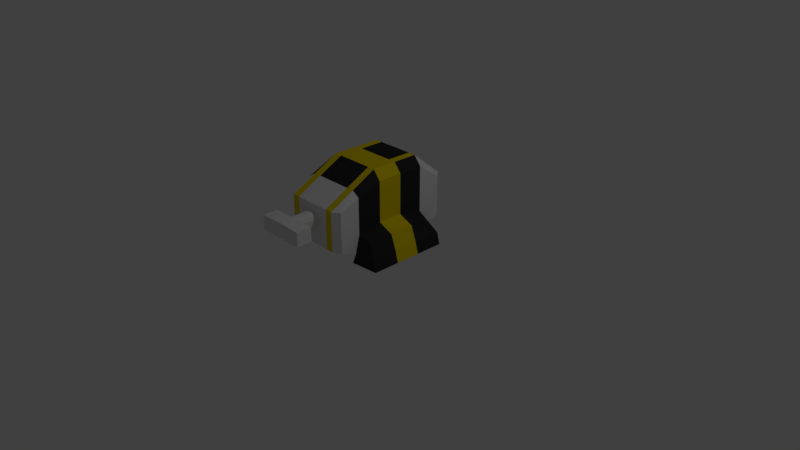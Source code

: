# Source: Patrol_Bot_Hammer.blend  (saved by Blender 2.79.0; exported with 4.5.12 LTS)
import bpy
from mathutils import Matrix  # noqa: F401  (used for matrix-valued properties, if any)

bpy.ops.wm.read_factory_settings(use_empty=True)
scene = bpy.context.scene
scene.name = 'Scene'

# ---- collections
col_collection_1 = bpy.data.collections.new('Collection 1'); scene.collection.children.link(col_collection_1)

# ---- materials (node trees are filled in below, after node groups)
mat_material = bpy.data.materials.new('Material')
mat_material.alpha_threshold = 0.0
mat_material.use_transparent_shadow = False
mat_material.roughness = 0.5
mat_material.specular_intensity = 0.8
mat_material.line_color = (0.0, 0.0, 0.0, 1.0)
mat_black = bpy.data.materials.new('Black')
mat_black.alpha_threshold = 0.0
mat_black.use_transparent_shadow = False
mat_black.diffuse_color = (0.02721, 0.02721, 0.02721, 1.0)
mat_black.specular_color = (0.02539, 0.02539, 0.02539)
mat_black.roughness = 0.5
mat_black.specular_intensity = 0.8
mat_yello = bpy.data.materials.new('Yello')
mat_yello.alpha_threshold = 0.0
mat_yello.use_transparent_shadow = False
mat_yello.diffuse_color = (0.8, 0.6284, 0.0, 1.0)
mat_yello.specular_color = (1.0, 0.6258, 0.0)
mat_yello.roughness = 0.5
mat_yello.specular_intensity = 0.8

# ---- material node trees

# ---- world
world_world = bpy.data.worlds.new('World'); scene.world = world_world
world_world.color = (0.05088, 0.05088, 0.05088)
world_world.use_sun_shadow = False
world_world.sun_shadow_jitter_overblur = 0.0
world_world.cycles.sampling_method = 'MANUAL'

# ---- cameras
cam_camera = bpy.data.cameras.new('Camera')
cam_camera.clip_end = 100.0
cam_camera.lens = 35.0
cam_camera.sensor_width = 32.0
cam_camera.sensor_height = 18.0
cam_camera.ortho_scale = 7.314
cam_camera.dof.focus_distance = 0.0
cam_camera.dof.aperture_fstop = 128.0

# ---- lights
light_lamp = bpy.data.lights.new('Lamp', 'POINT')
light_lamp.transmission_factor = 0.0
light_lamp.cutoff_distance = 30.0
light_lamp.energy = 100.0
light_lamp.shadow_buffer_clip_start = 1.001
light_lamp.shadow_soft_size = 0.1
light_lamp.shadow_maximum_resolution = 0.006
light_lamp.use_absolute_resolution = True

# ---- meshes
me_cube_001 = bpy.data.meshes.new('Cube.001')
me_cube_001.from_pydata([(-0.08354, -0.3, -0.07693), (-0.08354, -0.3, 0.07693), (-0.08354, 0.6, -0.07693), (-0.08354, 0.6, 0.07693), (-0.3223, -0.5, -0.09378), (-0.3223, -0.3, -0.03333), (-0.3223, -0.5, -0.07693), (-0.03333, 0.6, -0.1), (-0.03333, 0.6, 0.1), (-0.3223, -0.3, -0.09378), (-0.03333, -0.3, -0.1), (-0.03333, -0.3, 0.1), (-0.1, -0.3, -0.03333), (-0.1, -0.3, 0.03333), (-0.1, 0.6, 0.03333), (-0.1, 0.6, -0.03333), (-0.3223, -0.3, -0.07693), (-0.3223, -0.3, 0.09118), (0.0, -0.3, 0.1), (0.0, -0.3, -0.1), (0.0, 0.6, 0.1), (0.0, 0.6, -0.1), (-0.03333, 0.6, 0.03333), (-0.03333, 0.6, -0.03333), (-0.3223, -0.3, 0.07693), (-0.3223, -0.3, 0.03333), (-0.08201, -0.5, 0.03333), (-0.08354, -0.5, 0.07693), (-0.03333, -0.5, 0.1), (-0.08354, -0.5, -0.07693), (-0.03333, -0.5, -0.1), (-0.3223, -0.5, 0.03333), (-0.3223, -0.5, 0.07693), (-0.03333, -0.5, -0.03333), (-0.08201, -0.5, -0.03333), (-0.3223, -0.5, -0.03333), (-0.3223, -0.5, 0.09118), (-0.03333, -0.5, 0.03333), (0.0, 0.6, -0.03333), (0.0, 0.6, 0.03333), (0.0, -0.5, -0.1), (0.0, -0.5, 0.1), (0.0, -0.5, -0.03333), (0.0, -0.5, 0.03333), (0.08354, -0.3, -0.07693), (0.08354, -0.3, 0.07693), (0.08354, 0.6, -0.07693), (0.08354, 0.6, 0.07693), (0.3223, -0.5, -0.09378), (0.3223, -0.3, -0.03333), (0.3223, -0.5, -0.07693), (0.03333, 0.6, -0.1), (0.03333, 0.6, 0.1), (0.3223, -0.3, -0.09378), (0.03333, -0.3, -0.1), (0.03333, -0.3, 0.1), (0.1, -0.3, -0.03333), (0.1, -0.3, 0.03333), (0.1, 0.6, 0.03333), (0.1, 0.6, -0.03333), (0.3223, -0.3, -0.07693), (0.3223, -0.3, 0.09118), (0.03333, 0.6, 0.03333), (0.03333, 0.6, -0.03333), (0.3223, -0.3, 0.07693), (0.3223, -0.3, 0.03333), (0.08201, -0.5, 0.03333), (0.08354, -0.5, 0.07693), (0.03333, -0.5, 0.1), (0.08354, -0.5, -0.07693), (0.03333, -0.5, -0.1), (0.3223, -0.5, 0.03333), (0.3223, -0.5, 0.07693), (0.03333, -0.5, -0.03333), (0.08201, -0.5, -0.03333), (0.3223, -0.5, -0.03333), (0.3223, -0.5, 0.09118), (0.03333, -0.5, 0.03333)], [], [(13, 1, 3, 14), (26, 27, 32, 31), (8, 3, 1, 11), (20, 8, 11, 18), (2, 7, 10, 0), (10, 30, 4, 9), (14, 3, 8, 22), (5, 16, 6, 35), (17, 24, 32, 36), (24, 25, 31, 32), (2, 15, 23, 7), (15, 14, 22, 23), (18, 11, 28, 41), (29, 34, 35, 6), (27, 28, 36, 32), (25, 5, 35, 31), (16, 9, 4, 6), (0, 12, 15, 2), (12, 13, 14, 15), (37, 28, 27, 26), (43, 41, 28, 37), (40, 42, 33, 30), (42, 43, 37, 33), (30, 33, 34, 29), (33, 37, 26, 34), (12, 0, 16, 5), (13, 12, 5, 25), (1, 13, 25, 24), (10, 19, 40, 30), (11, 1, 24, 17), (28, 11, 17, 36), (34, 26, 31, 35), (30, 29, 6, 4), (23, 22, 39, 38), (7, 23, 38, 21), (22, 8, 20, 39), (7, 21, 19, 10), (0, 10, 9, 16), (57, 58, 47, 45), (66, 71, 72, 67), (52, 55, 45, 47), (20, 18, 55, 52), (46, 44, 54, 51), (54, 53, 48, 70), (58, 62, 52, 47), (49, 75, 50, 60), (61, 76, 72, 64), (64, 72, 71, 65), (46, 51, 63, 59), (59, 63, 62, 58), (18, 41, 68, 55), (69, 50, 75, 74), (67, 72, 76, 68), (65, 71, 75, 49), (60, 50, 48, 53), (44, 46, 59, 56), (56, 59, 58, 57), (77, 66, 67, 68), (43, 77, 68, 41), (40, 70, 73, 42), (42, 73, 77, 43), (70, 69, 74, 73), (73, 74, 66, 77), (56, 49, 60, 44), (57, 65, 49, 56), (45, 64, 65, 57), (54, 70, 40, 19), (55, 61, 64, 45), (68, 76, 61, 55), (74, 75, 71, 66), (70, 48, 50, 69), (63, 38, 39, 62), (51, 21, 38, 63), (62, 39, 20, 52), (51, 54, 19, 21), (44, 60, 53, 54)])
_uv = me_cube_001.uv_layers.new(name='UVMap')
_uv.uv.foreach_set('vector', [0.0001164, 0.7708, 0.00226, 0.7194, 0.3888, 0.744, 0.3859, 0.7815, 0.08749, 0.07007, 0.0899, 0.02539, 0.3347, 0.03007, 0.3338, 0.07478, 0.4132, 0.6986, 0.3888, 0.744, 0.00226, 0.7194, 0.007221, 0.6535, 0.4382, 0.6658, 0.4132, 0.6986, 0.007221, 0.6535, 0.01131, 0.6161, 0.3859, 0.8739, 0.4108, 0.923, 0.006976, 0.9639, 0.002396, 0.9011, 0.03437, 0.4104, 0.03529, 0.2057, 0.3313, 0.2051, 0.3313, 0.4108, 0.3859, 0.7815, 0.3888, 0.744, 0.4132, 0.6986, 0.4516, 0.7666, 0.3935, 0.4108, 0.3486, 0.4108, 0.3486, 0.2051, 0.3935, 0.2051, 0.5215, 0.4108, 0.5069, 0.4108, 0.5069, 0.2051, 0.5215, 0.2051, 0.5069, 0.4108, 0.462, 0.4108, 0.462, 0.2051, 0.5069, 0.2051, 0.3859, 0.8739, 0.3833, 0.8351, 0.4536, 0.8505, 0.4108, 0.923, 0.3833, 0.8351, 0.3859, 0.7815, 0.4516, 0.7666, 0.4536, 0.8505, 0.8531, 0.4108, 0.8188, 0.4108, 0.8188, 0.2051, 0.8531, 0.2051, 0.08702, 0.1831, 0.08625, 0.1384, 0.3325, 0.1431, 0.3317, 0.1878, 0.0899, 0.02539, 0.03884, 0.0007507, 0.335, 0.01547, 0.3347, 0.03007, 0.462, 0.4108, 0.3935, 0.4108, 0.3935, 0.2051, 0.462, 0.2051, 0.3486, 0.4108, 0.3313, 0.4108, 0.3313, 0.2051, 0.3486, 0.2051, 0.002396, 0.9011, 0.0001164, 0.8465, 0.3833, 0.8351, 0.3859, 0.8739, 0.0001164, 0.8465, 0.0001164, 0.7708, 0.3859, 0.7815, 0.3833, 0.8351, 0.03757, 0.06916, 0.03884, 0.0007507, 0.0899, 0.02539, 0.08749, 0.07007, 0.003364, 0.06854, 0.004628, 0.0001164, 0.03884, 0.0007507, 0.03757, 0.06916, 0.001195, 0.2054, 0.002169, 0.137, 0.03638, 0.1375, 0.03529, 0.2057, 0.002169, 0.137, 0.003364, 0.06854, 0.03757, 0.06916, 0.03638, 0.1375, 0.03529, 0.2057, 0.03638, 0.1375, 0.08625, 0.1384, 0.08702, 0.1831, 0.03638, 0.1375, 0.03757, 0.06916, 0.08749, 0.07007, 0.08625, 0.1384, 0.1042, 0.4775, 0.08642, 0.4331, 0.3317, 0.4281, 0.3326, 0.4729, 0.1056, 0.546, 0.1042, 0.4775, 0.3326, 0.4729, 0.334, 0.5414, 0.08963, 0.5911, 0.1056, 0.546, 0.334, 0.5414, 0.3349, 0.5861, 0.03437, 0.4104, 0.0001164, 0.4103, 0.001195, 0.2054, 0.03529, 0.2057, 0.03854, 0.6159, 0.08963, 0.5911, 0.3349, 0.5861, 0.3352, 0.6008, 0.8188, 0.2051, 0.8188, 0.4108, 0.5215, 0.4108, 0.5215, 0.2051, 0.08625, 0.1384, 0.08749, 0.07007, 0.3338, 0.07478, 0.3325, 0.1431, 0.03529, 0.2057, 0.08702, 0.1831, 0.3317, 0.1878, 0.3313, 0.2051, 0.4536, 0.8505, 0.4516, 0.7666, 0.4991, 0.7511, 0.503, 0.8634, 0.4108, 0.923, 0.4536, 0.8505, 0.503, 0.8634, 0.4422, 0.9591, 0.4516, 0.7666, 0.4132, 0.6986, 0.4382, 0.6658, 0.4991, 0.7511, 0.4108, 0.923, 0.4422, 0.9591, 0.01037, 0.9999, 0.006976, 0.9639, 0.08642, 0.4331, 0.03437, 0.4104, 0.3313, 0.4108, 0.3317, 0.4281, 0.0001164, 0.7708, 0.3859, 0.7815, 0.3888, 0.744, 0.00226, 0.7194, 0.08749, 0.07007, 0.3338, 0.07478, 0.3347, 0.03007, 0.0899, 0.02539, 0.4132, 0.6986, 0.007221, 0.6535, 0.00226, 0.7194, 0.3888, 0.744, 0.4382, 0.6658, 0.01131, 0.6161, 0.007221, 0.6535, 0.4132, 0.6986, 0.3859, 0.8739, 0.002396, 0.9011, 0.006976, 0.9639, 0.4108, 0.923, 0.03437, 0.4104, 0.3313, 0.4108, 0.3313, 0.2051, 0.03529, 0.2057, 0.3859, 0.7815, 0.4516, 0.7666, 0.4132, 0.6986, 0.3888, 0.744, 0.3935, 0.4108, 0.3935, 0.2051, 0.3486, 0.2051, 0.3486, 0.4108, 0.5215, 0.4108, 0.5215, 0.2051, 0.5069, 0.2051, 0.5069, 0.4108, 0.5069, 0.4108, 0.5069, 0.2051, 0.462, 0.2051, 0.462, 0.4108, 0.3859, 0.8739, 0.4108, 0.923, 0.4536, 0.8505, 0.3833, 0.8351, 0.3833, 0.8351, 0.4536, 0.8505, 0.4516, 0.7666, 0.3859, 0.7815, 0.8531, 0.4108, 0.8531, 0.2051, 0.8188, 0.2051, 0.8188, 0.4108, 0.08702, 0.1831, 0.3317, 0.1878, 0.3325, 0.1431, 0.08625, 0.1384, 0.0899, 0.02539, 0.3347, 0.03007, 0.335, 0.01547, 0.03884, 0.0007507, 0.462, 0.4108, 0.462, 0.2051, 0.3935, 0.2051, 0.3935, 0.4108, 0.3486, 0.4108, 0.3486, 0.2051, 0.3313, 0.2051, 0.3313, 0.4108, 0.002396, 0.9011, 0.3859, 0.8739, 0.3833, 0.8351, 0.0001164, 0.8465, 0.0001164, 0.8465, 0.3833, 0.8351, 0.3859, 0.7815, 0.0001164, 0.7708, 0.03757, 0.06916, 0.08749, 0.07007, 0.0899, 0.02539, 0.03884, 0.0007507, 0.003364, 0.06854, 0.03757, 0.06916, 0.03884, 0.0007507, 0.004628, 0.0001164, 0.001195, 0.2054, 0.03529, 0.2057, 0.03638, 0.1375, 0.002169, 0.137, 0.002169, 0.137, 0.03638, 0.1375, 0.03757, 0.06916, 0.003364, 0.06854, 0.03529, 0.2057, 0.08702, 0.1831, 0.08625, 0.1384, 0.03638, 0.1375, 0.03638, 0.1375, 0.08625, 0.1384, 0.08749, 0.07007, 0.03757, 0.06916, 0.1042, 0.4775, 0.3326, 0.4729, 0.3317, 0.4281, 0.08642, 0.4331, 0.1056, 0.546, 0.334, 0.5414, 0.3326, 0.4729, 0.1042, 0.4775, 0.08963, 0.5911, 0.3349, 0.5861, 0.334, 0.5414, 0.1056, 0.546, 0.03437, 0.4104, 0.03529, 0.2057, 0.001195, 0.2054, 0.0001164, 0.4103, 0.03854, 0.6159, 0.3352, 0.6008, 0.3349, 0.5861, 0.08963, 0.5911, 0.8188, 0.2051, 0.5215, 0.2051, 0.5215, 0.4108, 0.8188, 0.4108, 0.08625, 0.1384, 0.3325, 0.1431, 0.3338, 0.07478, 0.08749, 0.07007, 0.03529, 0.2057, 0.3313, 0.2051, 0.3317, 0.1878, 0.08702, 0.1831, 0.4536, 0.8505, 0.503, 0.8634, 0.4991, 0.7511, 0.4516, 0.7666, 0.4108, 0.923, 0.4422, 0.9591, 0.503, 0.8634, 0.4536, 0.8505, 0.4516, 0.7666, 0.4991, 0.7511, 0.4382, 0.6658, 0.4132, 0.6986, 0.4108, 0.923, 0.006976, 0.9639, 0.01037, 0.9999, 0.4422, 0.9591, 0.08642, 0.4331, 0.3317, 0.4281, 0.3313, 0.4108, 0.03437, 0.4104])
me_cube_001.materials.append(mat_material)
me_cube_001.use_remesh_preserve_volume = False
me_cube_001.use_remesh_preserve_attributes = False
me_cube_001.use_mirror_vertex_groups = False
me_cube_001.update()
me_cube = bpy.data.meshes.new('Cube')
me_cube.from_pydata([(-0.45, 0.4583, 0.7227), (-0.45, -0.2083, 0.7227), (-0.45, -0.8125, -0.0224), (-0.45, 0.7601, -0.03841), (-0.45, 0.5218, -0.1), (-0.45, -0.2083, -0.1), (-0.45, -0.8125, 0.5), (-0.45, 0.7601, 0.5), (0.0, 0.875, -0.03841), (0.0, -0.875, -0.0224), (0.0, 0.875, 0.5), (0.0, -0.875, 0.5), (0.0, 0.4583, 0.8442), (0.0, -0.2083, 0.8442), (0.0, -0.2083, -0.1), (0.0, 0.4583, -0.1), (-0.35, 0.875, -0.03841), (-0.35, -0.875, -0.0224), (-0.35, 0.875, 0.5), (-0.35, -0.875, 0.5), (-0.35, 0.4583, 0.8442), (-0.35, -0.2083, 0.8442), (-0.35, 0.4583, -0.1), (-0.35, -0.2083, -0.1), (-0.25, 0.4583, 0.8442), (-0.25, -0.2083, 0.8442), (-0.25, 0.875, -0.03841), (-0.25, -0.875, -0.0224), (-0.25, 0.875, 0.5), (-0.25, -0.875, 0.5), (-0.25, 0.4583, -0.1), (-0.25, -0.2083, -0.1), (0.0, -0.5417, -0.1), (-0.45, -0.5417, 0.6114), (-0.45, -0.6001, -0.1), (0.0, -0.5417, 0.6721), (-0.35, -0.5417, 0.6721), (-0.35, -0.5417, -0.1), (-0.25, -0.5417, -0.1), (-0.25, -0.5417, 0.6721), (0.45, 0.125, 0.1822), (0.25, 0.125, 0.8442), (0.35, 0.125, 0.8442), (0.65, 0.125, 0.09741), (-0.45, -0.8125, 0.0776), (-0.45, 0.7601, 0.06159), (0.0, 0.875, 0.06159), (0.0, -0.875, 0.0776), (-0.45, -0.2083, 0.1822), (-0.45, 0.4583, 0.1179), (-0.35, 0.875, 0.06159), (-0.35, -0.875, 0.0776), (-0.25, -0.875, 0.0776), (-0.25, 0.875, 0.06159), (-0.45, -0.5417, 0.1265), (-0.7227, -0.2083, -0.1), (-0.7227, 0.5033, -0.1), (-0.7227, -0.5677, -0.1), (-0.65, -0.2083, 0.09741), (-0.6084, 0.4236, 0.04704), (-0.6084, -0.507, 0.05568), (0.0, 0.125, -0.1), (0.0, 0.125, 0.8442), (-0.45, 0.125, 0.7227), (-0.45, 0.125, -0.1), (-0.35, 0.125, -0.1), (-0.35, 0.125, 0.8442), (-0.25, 0.125, 0.8442), (-0.25, 0.125, -0.1), (-0.45, 0.125, 0.1822), (-0.7227, 0.125, -0.1), (-0.65, 0.125, 0.09741), (-0.3904, 0.125, -0.25), (-0.3904, 0.5218, -0.25), (-0.3904, -0.6001, -0.25), (-0.3904, -0.2083, -0.25), (-0.7622, -0.5677, -0.25), (-0.7622, 0.125, -0.25), (-0.7622, 0.5033, -0.25), (-0.7622, -0.2083, -0.25), (0.35, 0.125, -0.1), (0.45, 0.125, -0.1), (0.45, 0.125, 0.7227), (0.45, 0.7601, 0.5), (0.45, -0.8125, 0.5), (0.6084, -0.507, 0.05568), (0.6084, 0.4236, 0.04704), (0.65, -0.2083, 0.09741), (0.7227, -0.5677, -0.1), (0.7227, 0.5033, -0.1), (0.7227, -0.2083, -0.1), (0.45, -0.5417, 0.1265), (0.25, 0.875, 0.06159), (0.25, -0.875, 0.0776), (0.35, -0.875, 0.0776), (0.35, 0.875, 0.06159), (0.45, 0.4583, 0.1179), (0.45, -0.2083, 0.1822), (0.45, 0.7601, 0.06159), (0.45, -0.8125, 0.0776), (0.25, -0.5417, 0.6721), (0.45, -0.2083, -0.1), (0.25, -0.5417, -0.1), (0.35, -0.5417, -0.1), (0.35, -0.5417, 0.6721), (0.25, 0.125, -0.1), (0.7227, 0.125, -0.1), (0.45, -0.6001, -0.1), (0.45, -0.5417, 0.6114), (0.25, -0.2083, -0.1), (0.25, 0.4583, -0.1), (0.25, -0.875, 0.5), (0.25, 0.875, 0.5), (0.25, -0.875, -0.0224), (0.25, 0.875, -0.03841), (0.25, -0.2083, 0.8442), (0.25, 0.4583, 0.8442), (0.35, -0.2083, -0.1), (0.35, 0.4583, -0.1), (0.35, -0.2083, 0.8442), (0.35, 0.4583, 0.8442), (0.35, -0.875, 0.5), (0.45, 0.5218, -0.1), (0.35, 0.875, 0.5), (0.35, -0.875, -0.0224), (0.35, 0.875, -0.03841), (0.45, 0.7601, -0.03841), (0.45, -0.8125, -0.0224), (0.45, -0.2083, 0.7227), (0.45, 0.4583, 0.7227), (0.3904, 0.125, -0.25), (0.3904, 0.5218, -0.25), (0.3904, -0.6001, -0.25), (0.3904, -0.2083, -0.25), (0.7622, -0.5677, -0.25), (0.7622, 0.125, -0.25), (0.7622, 0.5033, -0.25), (0.7622, -0.2083, -0.25)], [], [(37, 17, 2, 34), (36, 33, 6, 19), (16, 22, 4, 3), (51, 19, 6, 44), (49, 0, 7, 45), (50, 16, 3, 45), (66, 63, 1, 21), (18, 7, 0, 20), (69, 63, 0, 49), (54, 33, 1, 48), (65, 23, 5, 64), (68, 31, 23, 65), (28, 18, 20, 24), (67, 66, 21, 25), (53, 26, 16, 50), (52, 29, 19, 51), (26, 30, 22, 16), (39, 36, 19, 29), (38, 27, 17, 37), (32, 9, 27, 38), (8, 15, 30, 26), (47, 11, 29, 52), (46, 8, 26, 53), (62, 67, 25, 13), (10, 28, 24, 12), (61, 14, 31, 68), (13, 25, 39, 35), (14, 32, 38, 31), (31, 38, 37, 23), (25, 21, 36, 39), (44, 6, 33, 54), (21, 1, 33, 36), (23, 37, 34, 5), (35, 39, 29, 11), (2, 44, 54, 34), (10, 46, 53, 28), (9, 47, 52, 27), (27, 52, 51, 17), (28, 53, 50, 18), (69, 49, 59, 71), (57, 55, 79, 76), (18, 50, 45, 7), (4, 49, 45, 3), (17, 51, 44, 2), (57, 60, 58, 55), (70, 71, 59, 56), (49, 4, 56, 59), (70, 56, 78, 77), (34, 54, 60, 57), (54, 48, 58, 60), (5, 34, 74, 75), (55, 58, 71, 70), (48, 69, 71, 58), (15, 61, 68, 30), (12, 24, 67, 62), (24, 20, 66, 67), (30, 68, 65, 22), (22, 65, 64, 4), (48, 1, 63, 69), (20, 0, 63, 66), (75, 74, 76, 79), (72, 75, 79, 77), (73, 72, 77, 78), (4, 64, 72, 73), (55, 70, 77, 79), (56, 4, 73, 78), (34, 57, 76, 74), (64, 5, 75, 72), (81, 130, 133, 101), (107, 132, 134, 88), (89, 136, 131, 122), (90, 137, 135, 106), (122, 131, 130, 81), (131, 136, 135, 130), (130, 135, 137, 133), (133, 137, 134, 132), (120, 42, 82, 129), (97, 40, 82, 128), (118, 122, 81, 80), (110, 118, 80, 105), (116, 41, 42, 120), (12, 62, 41, 116), (15, 110, 105, 61), (97, 87, 43, 40), (90, 106, 43, 87), (101, 133, 132, 107), (91, 85, 87, 97), (107, 88, 85, 91), (106, 135, 136, 89), (96, 86, 89, 122), (106, 89, 86, 43), (88, 90, 87, 85), (124, 127, 99, 94), (122, 126, 98, 96), (123, 83, 98, 95), (88, 134, 137, 90), (40, 43, 86, 96), (112, 123, 95, 92), (113, 124, 94, 93), (9, 113, 93, 47), (10, 112, 92, 46), (127, 107, 91, 99), (35, 11, 111, 100), (117, 101, 107, 103), (119, 104, 108, 128), (99, 91, 108, 84), (115, 100, 104, 119), (109, 117, 103, 102), (14, 109, 102, 32), (13, 35, 100, 115), (61, 105, 109, 14), (10, 12, 116, 112), (62, 13, 115, 41), (46, 92, 114, 8), (47, 93, 111, 11), (8, 114, 110, 15), (32, 102, 113, 9), (102, 103, 124, 113), (125, 126, 122, 118), (100, 111, 121, 104), (114, 125, 118, 110), (93, 94, 121, 111), (92, 95, 125, 114), (41, 115, 119, 42), (112, 116, 120, 123), (105, 80, 117, 109), (80, 81, 101, 117), (91, 97, 128, 108), (40, 96, 129, 82), (123, 120, 129, 83), (42, 119, 128, 82), (104, 121, 84, 108), (95, 98, 126, 125), (96, 98, 83, 129), (94, 99, 84, 121), (103, 107, 127, 124)])
me_cube.polygons.foreach_set('material_index', [0, 0, 0, 0, 0, 0, 2, 0, 1, 1, 0, 2, 2, 2, 2, 2, 2, 2, 2, 0, 0, 0, 0, 2, 0, 0, 1, 0, 2, 2, 0, 1, 0, 0, 0, 0, 0, 2, 2, 1, 1, 0, 0, 0, 1, 1, 1, 1, 1, 1, 0, 2, 2, 0, 1, 2, 2, 0, 2, 1, 0, 0, 0, 0, 2, 1, 1, 0, 0, 1, 1, 2, 0, 0, 0, 0, 1, 2, 0, 2, 2, 1, 0, 2, 2, 0, 1, 1, 1, 1, 1, 1, 0, 0, 0, 1, 1, 2, 2, 0, 0, 0, 0, 0, 1, 0, 2, 2, 0, 1, 0, 0, 2, 0, 0, 0, 0, 2, 0, 2, 2, 2, 2, 2, 2, 2, 0, 1, 1, 0, 2, 0, 0, 0, 0, 0])
_uv = me_cube.uv_layers.new(name='UVMap')
_uv.uv.foreach_set('vector', [0.3071, 0.5141, 0.2288, 0.5287, 0.2395, 0.508, 0.2834, 0.4936, 0.1348, 0.3426, 0.1681, 0.3565, 0.1597, 0.4272, 0.137, 0.4434, 0.5352, 0.1989, 0.5199, 0.2912, 0.4989, 0.2661, 0.5127, 0.2164, 0.2076, 0.5167, 0.137, 0.4434, 0.1597, 0.4272, 0.225, 0.494, 0.4463, 0.2506, 0.343, 0.1477, 0.4284, 0.1418, 0.4968, 0.2037, 0.5224, 0.1798, 0.5352, 0.1989, 0.5127, 0.2164, 0.4968, 0.2037, 0.2438, 0.1626, 0.2741, 0.1991, 0.2072, 0.2662, 0.1734, 0.2353, 0.4491, 0.1138, 0.4284, 0.1418, 0.343, 0.1477, 0.3237, 0.1136, 0.3795, 0.3076, 0.2741, 0.1991, 0.343, 0.1477, 0.4463, 0.2506, 0.262, 0.4421, 0.1681, 0.3565, 0.2072, 0.2662, 0.3164, 0.3731, 0.4679, 0.3808, 0.3935, 0.4587, 0.3739, 0.4346, 0.4432, 0.3623, 0.495, 0.4009, 0.4144, 0.485, 0.3935, 0.4587, 0.4679, 0.3808, 0.4583, 0.09047, 0.4491, 0.1138, 0.3237, 0.1136, 0.3167, 0.08537, 0.2235, 0.1366, 0.2438, 0.1626, 0.1734, 0.2353, 0.1459, 0.218, 0.5444, 0.1642, 0.5589, 0.1911, 0.5352, 0.1989, 0.5224, 0.1798, 0.1924, 0.5415, 0.1095, 0.455, 0.137, 0.4434, 0.2076, 0.5167, 0.5589, 0.1911, 0.549, 0.3009, 0.5199, 0.2912, 0.5352, 0.1989, 0.1026, 0.3378, 0.1348, 0.3426, 0.137, 0.4434, 0.1095, 0.455, 0.3169, 0.5414, 0.2234, 0.5544, 0.2288, 0.5287, 0.3071, 0.5141, 0.3464, 0.6331, 0.1989, 0.6488, 0.2234, 0.5544, 0.3169, 0.5414, 0.6384, 0.1587, 0.6385, 0.3269, 0.549, 0.3009, 0.5589, 0.1911, 0.1539, 0.6354, 0.008944, 0.4989, 0.1095, 0.455, 0.1924, 0.5415, 0.6214, 0.1216, 0.6384, 0.1587, 0.5589, 0.1911, 0.5444, 0.1642, 0.1661, 0.0583, 0.2235, 0.1366, 0.1459, 0.218, 0.06214, 0.1637, 0.4894, 0.01743, 0.4583, 0.09047, 0.3167, 0.08537, 0.2958, 0.0001039, 0.5754, 0.4581, 0.4744, 0.5636, 0.4144, 0.485, 0.495, 0.4009, 0.06214, 0.1637, 0.1459, 0.218, 0.1026, 0.3378, 0.0001039, 0.3224, 0.4744, 0.5636, 0.3464, 0.6331, 0.3169, 0.5414, 0.4144, 0.485, 0.4144, 0.485, 0.3169, 0.5414, 0.3071, 0.5141, 0.3935, 0.4587, 0.1459, 0.218, 0.1734, 0.2353, 0.1348, 0.3426, 0.1026, 0.3378, 0.225, 0.494, 0.1597, 0.4272, 0.1681, 0.3565, 0.262, 0.4421, 0.1734, 0.2353, 0.2072, 0.2662, 0.1681, 0.3565, 0.1348, 0.3426, 0.3935, 0.4587, 0.3071, 0.5141, 0.2834, 0.4936, 0.3739, 0.4346, 0.0001039, 0.3224, 0.1026, 0.3378, 0.1095, 0.455, 0.008944, 0.4989, 0.2395, 0.508, 0.225, 0.494, 0.262, 0.4421, 0.2834, 0.4936, 0.4894, 0.01743, 0.6214, 0.1216, 0.5444, 0.1642, 0.4583, 0.09047, 0.1989, 0.6488, 0.1539, 0.6354, 0.1924, 0.5415, 0.2234, 0.5544, 0.2234, 0.5544, 0.1924, 0.5415, 0.2076, 0.5167, 0.2288, 0.5287, 0.4583, 0.09047, 0.5444, 0.1642, 0.5224, 0.1798, 0.4491, 0.1138, 0.2958, 0.649, 0.4127, 0.7189, 0.3616, 0.7588, 0.2778, 0.7282, 0.1072, 0.7962, 0.182, 0.7823, 0.1827, 0.8235, 0.1156, 0.822, 0.4491, 0.1138, 0.5224, 0.1798, 0.4968, 0.2037, 0.4284, 0.1418, 0.4989, 0.2661, 0.4463, 0.2506, 0.4968, 0.2037, 0.5127, 0.2164, 0.2288, 0.5287, 0.2076, 0.5167, 0.225, 0.494, 0.2395, 0.508, 0.1072, 0.7962, 0.09353, 0.7493, 0.178, 0.7244, 0.182, 0.7823, 0.2704, 0.7856, 0.2778, 0.7282, 0.3616, 0.7588, 0.348, 0.805, 0.4127, 0.7189, 0.431, 0.8167, 0.348, 0.805, 0.3616, 0.7588, 0.2704, 0.7856, 0.348, 0.805, 0.3404, 0.8311, 0.2672, 0.825, 0.0235, 0.806, 0.04596, 0.7079, 0.09353, 0.7493, 0.1072, 0.7962, 0.04596, 0.7079, 0.1633, 0.649, 0.178, 0.7244, 0.09353, 0.7493, 0.1538, 0.9994, 0.0001039, 0.939, 0.02635, 0.8765, 0.1655, 0.9372, 0.182, 0.7823, 0.178, 0.7244, 0.2778, 0.7282, 0.2704, 0.7856, 0.1633, 0.649, 0.2958, 0.649, 0.2778, 0.7282, 0.178, 0.7244, 0.6385, 0.3269, 0.5754, 0.4581, 0.495, 0.4009, 0.549, 0.3009, 0.2958, 0.0001039, 0.3167, 0.08537, 0.2235, 0.1366, 0.1661, 0.0583, 0.3167, 0.08537, 0.3237, 0.1136, 0.2438, 0.1626, 0.2235, 0.1366, 0.549, 0.3009, 0.495, 0.4009, 0.4679, 0.3808, 0.5199, 0.2912, 0.5199, 0.2912, 0.4679, 0.3808, 0.4432, 0.3623, 0.4989, 0.2661, 0.3164, 0.3731, 0.2072, 0.2662, 0.2741, 0.1991, 0.3795, 0.3076, 0.3237, 0.1136, 0.343, 0.1477, 0.2741, 0.1991, 0.2438, 0.1626, 0.1655, 0.9372, 0.02635, 0.8765, 0.1156, 0.822, 0.1827, 0.8235, 0.2816, 0.9386, 0.1655, 0.9372, 0.1827, 0.8235, 0.2672, 0.825, 0.4244, 0.8874, 0.2816, 0.9386, 0.2672, 0.825, 0.3404, 0.8311, 0.4448, 0.9498, 0.2916, 0.9999, 0.2816, 0.9386, 0.4244, 0.8874, 0.182, 0.7823, 0.2704, 0.7856, 0.2672, 0.825, 0.1827, 0.8235, 0.348, 0.805, 0.431, 0.8167, 0.4244, 0.8874, 0.3404, 0.8311, 0.0235, 0.806, 0.1072, 0.7962, 0.1156, 0.822, 0.02635, 0.8765, 0.2916, 0.9999, 0.1538, 0.9994, 0.1655, 0.9372, 0.2816, 0.9386, 0.2916, 0.9999, 0.2816, 0.9386, 0.1655, 0.9372, 0.1538, 0.9994, 0.0235, 0.806, 0.02635, 0.8765, 0.1156, 0.822, 0.1072, 0.7962, 0.348, 0.805, 0.3404, 0.8311, 0.4244, 0.8874, 0.431, 0.8167, 0.182, 0.7823, 0.1827, 0.8235, 0.2672, 0.825, 0.2704, 0.7856, 0.4448, 0.9498, 0.4244, 0.8874, 0.2816, 0.9386, 0.2916, 0.9999, 0.4244, 0.8874, 0.3404, 0.8311, 0.2672, 0.825, 0.2816, 0.9386, 0.2816, 0.9386, 0.2672, 0.825, 0.1827, 0.8235, 0.1655, 0.9372, 0.1655, 0.9372, 0.1827, 0.8235, 0.1156, 0.822, 0.02635, 0.8765, 0.3237, 0.1136, 0.2438, 0.1626, 0.2741, 0.1991, 0.343, 0.1477, 0.3164, 0.3731, 0.3795, 0.3076, 0.2741, 0.1991, 0.2072, 0.2662, 0.5199, 0.2912, 0.4989, 0.2661, 0.4432, 0.3623, 0.4679, 0.3808, 0.549, 0.3009, 0.5199, 0.2912, 0.4679, 0.3808, 0.495, 0.4009, 0.3167, 0.08537, 0.2235, 0.1366, 0.2438, 0.1626, 0.3237, 0.1136, 0.2958, 0.0001039, 0.1661, 0.0583, 0.2235, 0.1366, 0.3167, 0.08537, 0.6385, 0.3269, 0.549, 0.3009, 0.495, 0.4009, 0.5754, 0.4581, 0.1633, 0.649, 0.178, 0.7244, 0.2778, 0.7282, 0.2958, 0.649, 0.182, 0.7823, 0.2704, 0.7856, 0.2778, 0.7282, 0.178, 0.7244, 0.1538, 0.9994, 0.1655, 0.9372, 0.02635, 0.8765, 0.0001039, 0.939, 0.04596, 0.7079, 0.09353, 0.7493, 0.178, 0.7244, 0.1633, 0.649, 0.0235, 0.806, 0.1072, 0.7962, 0.09353, 0.7493, 0.04596, 0.7079, 0.2704, 0.7856, 0.2672, 0.825, 0.3404, 0.8311, 0.348, 0.805, 0.4127, 0.7189, 0.3616, 0.7588, 0.348, 0.805, 0.431, 0.8167, 0.2704, 0.7856, 0.348, 0.805, 0.3616, 0.7588, 0.2778, 0.7282, 0.1072, 0.7962, 0.182, 0.7823, 0.178, 0.7244, 0.09353, 0.7493, 0.2288, 0.5287, 0.2395, 0.508, 0.225, 0.494, 0.2076, 0.5167, 0.4989, 0.2661, 0.5127, 0.2164, 0.4968, 0.2037, 0.4463, 0.2506, 0.4491, 0.1138, 0.4284, 0.1418, 0.4968, 0.2037, 0.5224, 0.1798, 0.1072, 0.7962, 0.1156, 0.822, 0.1827, 0.8235, 0.182, 0.7823, 0.2958, 0.649, 0.2778, 0.7282, 0.3616, 0.7588, 0.4127, 0.7189, 0.4583, 0.09047, 0.4491, 0.1138, 0.5224, 0.1798, 0.5444, 0.1642, 0.2234, 0.5544, 0.2288, 0.5287, 0.2076, 0.5167, 0.1924, 0.5415, 0.1989, 0.6488, 0.2234, 0.5544, 0.1924, 0.5415, 0.1539, 0.6354, 0.4894, 0.01743, 0.4583, 0.09047, 0.5444, 0.1642, 0.6214, 0.1216, 0.2395, 0.508, 0.2834, 0.4936, 0.262, 0.4421, 0.225, 0.494, 0.0001039, 0.3224, 0.008944, 0.4989, 0.1095, 0.455, 0.1026, 0.3378, 0.3935, 0.4587, 0.3739, 0.4346, 0.2834, 0.4936, 0.3071, 0.5141, 0.1734, 0.2353, 0.1348, 0.3426, 0.1681, 0.3565, 0.2072, 0.2662, 0.225, 0.494, 0.262, 0.4421, 0.1681, 0.3565, 0.1597, 0.4272, 0.1459, 0.218, 0.1026, 0.3378, 0.1348, 0.3426, 0.1734, 0.2353, 0.4144, 0.485, 0.3935, 0.4587, 0.3071, 0.5141, 0.3169, 0.5414, 0.4744, 0.5636, 0.4144, 0.485, 0.3169, 0.5414, 0.3464, 0.6331, 0.06214, 0.1637, 0.0001039, 0.3224, 0.1026, 0.3378, 0.1459, 0.218, 0.5754, 0.4581, 0.495, 0.4009, 0.4144, 0.485, 0.4744, 0.5636, 0.4894, 0.01743, 0.2958, 0.0001039, 0.3167, 0.08537, 0.4583, 0.09047, 0.1661, 0.0583, 0.06214, 0.1637, 0.1459, 0.218, 0.2235, 0.1366, 0.6214, 0.1216, 0.5444, 0.1642, 0.5589, 0.1911, 0.6384, 0.1587, 0.1539, 0.6354, 0.1924, 0.5415, 0.1095, 0.455, 0.008944, 0.4989, 0.6384, 0.1587, 0.5589, 0.1911, 0.549, 0.3009, 0.6385, 0.3269, 0.3464, 0.6331, 0.3169, 0.5414, 0.2234, 0.5544, 0.1989, 0.6488, 0.3169, 0.5414, 0.3071, 0.5141, 0.2288, 0.5287, 0.2234, 0.5544, 0.5352, 0.1989, 0.5127, 0.2164, 0.4989, 0.2661, 0.5199, 0.2912, 0.1026, 0.3378, 0.1095, 0.455, 0.137, 0.4434, 0.1348, 0.3426, 0.5589, 0.1911, 0.5352, 0.1989, 0.5199, 0.2912, 0.549, 0.3009, 0.1924, 0.5415, 0.2076, 0.5167, 0.137, 0.4434, 0.1095, 0.455, 0.5444, 0.1642, 0.5224, 0.1798, 0.5352, 0.1989, 0.5589, 0.1911, 0.2235, 0.1366, 0.1459, 0.218, 0.1734, 0.2353, 0.2438, 0.1626, 0.4583, 0.09047, 0.3167, 0.08537, 0.3237, 0.1136, 0.4491, 0.1138, 0.495, 0.4009, 0.4679, 0.3808, 0.3935, 0.4587, 0.4144, 0.485, 0.4679, 0.3808, 0.4432, 0.3623, 0.3739, 0.4346, 0.3935, 0.4587, 0.262, 0.4421, 0.3164, 0.3731, 0.2072, 0.2662, 0.1681, 0.3565, 0.3795, 0.3076, 0.4463, 0.2506, 0.343, 0.1477, 0.2741, 0.1991, 0.4491, 0.1138, 0.3237, 0.1136, 0.343, 0.1477, 0.4284, 0.1418, 0.2438, 0.1626, 0.1734, 0.2353, 0.2072, 0.2662, 0.2741, 0.1991, 0.1348, 0.3426, 0.137, 0.4434, 0.1597, 0.4272, 0.1681, 0.3565, 0.5224, 0.1798, 0.4968, 0.2037, 0.5127, 0.2164, 0.5352, 0.1989, 0.4463, 0.2506, 0.4968, 0.2037, 0.4284, 0.1418, 0.343, 0.1477, 0.2076, 0.5167, 0.225, 0.494, 0.1597, 0.4272, 0.137, 0.4434, 0.3071, 0.5141, 0.2834, 0.4936, 0.2395, 0.508, 0.2288, 0.5287])
me_cube.materials.append(mat_material)
me_cube.materials.append(mat_black)
me_cube.materials.append(mat_yello)
me_cube.use_remesh_preserve_volume = False
me_cube.use_remesh_preserve_attributes = False
me_cube.use_mirror_vertex_groups = False
me_cube.update()

# ---- objects
ob_fist = bpy.data.objects.new('Fist', me_cube_001)
ob_body = bpy.data.objects.new('Body', me_cube)
ob_lamp = bpy.data.objects.new('Lamp', light_lamp)
ob_camera = bpy.data.objects.new('Camera', cam_camera)

# ---- transforms, parenting, visibility, modifiers, constraints
ob_fist.location = (0.0, -0.85, 0.8)
ob_fist.lineart.crease_threshold = 0.0
ob_body.location = (0.0, 0.0, 0.5)
ob_body.lock_rotations_4d = False
ob_body.empty_display_type = 'ARROWS'
ob_body.lineart.crease_threshold = 0.0
ob_lamp.location = (4.076, 1.005, 5.904)
ob_lamp.rotation_euler = (0.6503, 0.05522, 1.866)
ob_lamp.lock_rotations_4d = False
ob_lamp.empty_display_type = 'ARROWS'
ob_lamp.color = (0.0, 0.0, 0.0, 0.0)
ob_lamp.lineart.crease_threshold = 0.0
ob_camera.location = (7.481, -6.508, 5.344)
ob_camera.rotation_euler = (1.109, 0.0, 0.8149)
ob_camera.lock_rotations_4d = False
ob_camera.empty_display_type = 'ARROWS'
ob_camera.color = (0.0, 0.0, 0.0, 0.0)
ob_camera.display_type = 'WIRE'
ob_camera.lineart.crease_threshold = 0.0

# ---- collection membership
col_collection_1.objects.link(ob_fist)
col_collection_1.objects.link(ob_body)
col_collection_1.objects.link(ob_lamp)
col_collection_1.objects.link(ob_camera)

# ---- scene / render settings (as saved in the file)
scene.camera = ob_camera
scene.frame_start = 140; scene.frame_end = 251; scene.frame_set(242)
scene.render.engine = 'BLENDER_EEVEE_NEXT'
scene.render.resolution_percentage = 50
scene.render.dither_intensity = 0.0
scene.cycles.use_denoising = False
scene.cycles.samples = 128
scene.cycles.sampling_pattern = 'TABULATED_SOBOL'
scene.cycles.use_adaptive_sampling = False
scene.cycles.use_light_tree = False
scene.cycles.blur_glossy = 0.0
scene.cycles.sample_clamp_indirect = 0.0
scene.view_settings.view_transform = 'Standard'
bpy.context.view_layer.update()
